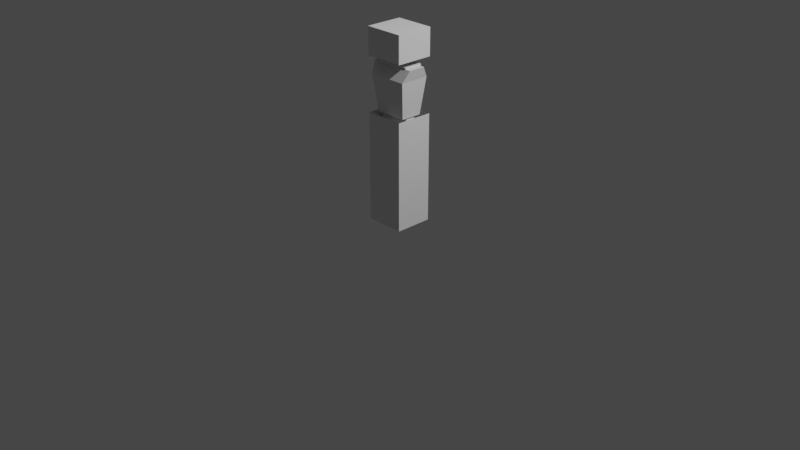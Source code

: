 # Source: shieldmaiden.blend  (saved by Blender 2.91.10; exported with 4.5.12 LTS)
import bpy
from mathutils import Matrix  # noqa: F401  (used for matrix-valued properties, if any)

bpy.ops.wm.read_factory_settings(use_empty=True)
scene = bpy.context.scene
scene.name = 'Scene'

# ---- collections
col_collection = bpy.data.collections.new('Collection'); scene.collection.children.link(col_collection)

# ---- materials (node trees are filled in below, after node groups)
mat_material = bpy.data.materials.new('Material')
mat_material.alpha_threshold = 0.0
mat_material.use_transparent_shadow = False
mat_material.line_color = (0.0, 0.0, 0.0, 1.0)

# ---- material node trees
mat_material.use_nodes = True; mat_material.node_tree.nodes.clear()
_N = mat_material.node_tree.nodes; _L = mat_material.node_tree.links
n0 = _N.new('ShaderNodeOutputMaterial'); n0.name = 'Material Output'; n0.location = (300, 300)
n1 = _N.new('ShaderNodeBsdfPrincipled'); n1.name = 'Principled BSDF'; n1.location = (10, 300)
n1.distribution = 'GGX'
n1.subsurface_method = 'BURLEY'
n1.inputs[2].default_value = 0.4
n1.inputs[3].default_value = 1.45
n1.inputs[27].default_value = (0.0, 0.0, 0.0, 1.0)
n1.inputs[28].default_value = 1.0
_L.new(n1.outputs[0], n0.inputs[0])
n0.is_active_output = True

# ---- world
world_world = bpy.data.worlds.new('World'); scene.world = world_world
world_world.use_nodes = True; world_world.node_tree.nodes.clear()
_N = world_world.node_tree.nodes; _L = world_world.node_tree.links
n0 = _N.new('ShaderNodeOutputWorld'); n0.name = 'World Output'; n0.location = (300, 300)
n1 = _N.new('ShaderNodeBackground'); n1.name = 'Background'; n1.location = (10, 300)
n1.inputs[0].default_value = (0.05088, 0.05088, 0.05088, 1.0)
_L.new(n1.outputs[0], n0.inputs[0])
n0.is_active_output = True
world_world.color = (0.05088, 0.05088, 0.05088)
world_world.use_sun_shadow = False
world_world.sun_shadow_jitter_overblur = 0.0

# ---- cameras
cam_camera = bpy.data.cameras.new('Camera')
cam_camera.clip_end = 100.0
cam_camera.ortho_scale = 7.314

# ---- lights
light_light = bpy.data.lights.new('Light', 'POINT')
light_light.transmission_factor = 0.0
light_light.energy = 1000.0
light_light.shadow_soft_size = 0.1
light_light.shadow_maximum_resolution = 0.006
light_light.use_absolute_resolution = True

# ---- meshes
me_cube = bpy.data.meshes.new('Cube')
me_cube.from_pydata([(0.1826, 0.1092, 1.528), (0.0, 0.1092, 1.657), (0.1826, -0.0907, 1.528), (0.0, -0.0907, 1.657), (0.1826, -0.0907, 1.657), (0.0, -0.0907, 1.528), (0.1826, 0.1092, 1.657), (0.0, 0.1092, 1.528), (0.0, -0.04555, 1.386), (0.0, 0.05625, 1.386), (0.1312, 0.05625, 1.386), (0.1312, -0.04555, 1.386), (0.0, -0.03455, 1.225), (0.1077, -0.03455, 1.225), (0.1077, 0.03433, 1.225), (0.0, 0.03433, 1.225), (0.0, -0.04831, 1.134), (0.1503, -0.04831, 1.135), (0.1503, 0.04809, 1.135), (0.0, 0.04809, 1.134), (0.0, -0.0914, 1.0), (0.1968, -0.0914, 1.0), (0.1968, 0.09118, 1.0), (0.0, 0.09118, 1.0), (0.03729, -0.1008, 0.5655), (0.1601, -0.1008, 0.5656), (0.1601, 0.01315, 0.5656), (0.03729, 0.01315, 0.5655), (0.02507, -0.1121, 0.5655), (0.1723, -0.1121, 0.5656), (0.1723, 0.02448, 0.5656), (0.02507, 0.02448, 0.5655), (0.02512, -0.1121, 0.4898), (0.1724, -0.1121, 0.4899), (0.1724, 0.02448, 0.4899), (0.02512, 0.02448, 0.4898), (0.05092, -0.0882, 0.4898), (0.1466, -0.0882, 0.4899), (0.1466, 0.000549, 0.4899), (0.05092, 0.000549, 0.4898), (0.07719, 0.002624, 0.1216), (0.1204, 0.002624, 0.1216), (0.1204, 0.04269, 0.1216), (0.07719, 0.04269, 0.1216), (0.08834, 0.0354, 0.0007802), (0.1094, 0.0354, 0.0007802), (0.1094, 0.05491, 0.0007802), (0.08834, 0.05491, 0.0007802), (0.1149, 0.01901, 0.05827), (0.1149, 0.0488, 0.05827), (0.08276, 0.0488, 0.05824), (0.08276, 0.01901, 0.05824), (0.07721, -0.1727, 0.0007802), (0.1204, -0.1727, 0.0007802), (0.1149, -0.07043, 0.0007802), (0.08279, -0.07043, 0.0007802)], [], [(0, 7, 1, 6), (10, 14, 15, 9), (6, 1, 3, 4), (5, 2, 4, 3), (11, 13, 14, 10), (0, 10, 9, 7), (2, 0, 6, 4), (8, 12, 13, 11), (13, 12, 16, 17), (2, 11, 10, 0), (18, 17, 21, 22), (5, 8, 11, 2), (14, 13, 17, 18), (15, 14, 18, 19), (20, 23, 27, 24), (19, 18, 22, 23), (17, 16, 20, 21), (25, 24, 28, 29), (22, 21, 25, 26), (23, 22, 26, 27), (21, 20, 24, 25), (28, 31, 35, 32), (24, 27, 31, 28), (26, 25, 29, 30), (27, 26, 30, 31), (35, 34, 38, 39), (30, 29, 33, 34), (31, 30, 34, 35), (29, 28, 32, 33), (36, 39, 43, 40), (33, 32, 36, 37), (32, 35, 39, 36), (34, 33, 37, 38), (49, 48, 45, 46), (38, 37, 41, 42), (39, 38, 42, 43), (37, 36, 40, 41), (47, 46, 45, 44), (50, 49, 46, 47), (48, 51, 44, 45), (51, 50, 47, 44), (40, 43, 50, 51), (51, 48, 54, 55), (43, 42, 49, 50), (42, 41, 48, 49), (53, 52, 55, 54), (40, 51, 55, 52), (41, 40, 52, 53), (48, 41, 53, 54)])
_uv = me_cube.uv_layers.new(name='UVMap')
_uv.uv.foreach_set('vector', [0.625, 0.5, 0.625, 0.375, 0.625, 0.375, 0.625, 0.5, 0.5206, 0.5, 0.375, 0.5, 0.375, 0.375, 0.5206, 0.375, 0.625, 0.5, 0.75, 0.5, 0.75, 0.75, 0.625, 0.75, 0.625, 0.875, 0.625, 0.75, 0.625, 0.75, 0.625, 0.875, 0.5206, 0.75, 0.375, 0.75, 0.375, 0.5, 0.5206, 0.5, 0.625, 0.5, 0.5206, 0.5, 0.5206, 0.375, 0.625, 0.375, 0.625, 0.75, 0.625, 0.5, 0.625, 0.5, 0.625, 0.75, 0.5206, 0.875, 0.375, 0.875, 0.375, 0.75, 0.5206, 0.75, 0.375, 0.75, 0.375, 0.875, 0.375, 0.875, 0.375, 0.75, 0.625, 0.75, 0.5206, 0.75, 0.5206, 0.5, 0.625, 0.5, 0.375, 0.5, 0.375, 0.75, 0.375, 0.75, 0.375, 0.5, 0.625, 0.875, 0.5206, 0.875, 0.5206, 0.75, 0.625, 0.75, 0.375, 0.5, 0.375, 0.75, 0.375, 0.75, 0.375, 0.5, 0.375, 0.375, 0.375, 0.5, 0.375, 0.5, 0.375, 0.375, 0.0, 0.0, 0.0, 0.0, 0.0, 0.0, 0.0, 0.0, 0.375, 0.375, 0.375, 0.5, 0.375, 0.5, 0.375, 0.375, 0.375, 0.75, 0.375, 0.875, 0.375, 0.875, 0.375, 0.75, 0.375, 0.75, 0.375, 0.875, 0.375, 0.875, 0.375, 0.75, 0.375, 0.5, 0.375, 0.75, 0.375, 0.75, 0.375, 0.5, 0.375, 0.375, 0.375, 0.5, 0.375, 0.5, 0.375, 0.375, 0.375, 0.75, 0.375, 0.875, 0.375, 0.875, 0.375, 0.75, 0.0, 0.0, 0.0, 0.0, 0.0, 0.0, 0.0, 0.0, 0.0, 0.0, 0.0, 0.0, 0.0, 0.0, 0.0, 0.0, 0.375, 0.5, 0.375, 0.75, 0.375, 0.75, 0.375, 0.5, 0.375, 0.375, 0.375, 0.5, 0.375, 0.5, 0.375, 0.375, 0.375, 0.375, 0.375, 0.5, 0.375, 0.5, 0.375, 0.375, 0.375, 0.5, 0.375, 0.75, 0.375, 0.75, 0.375, 0.5, 0.375, 0.375, 0.375, 0.5, 0.375, 0.5, 0.375, 0.375, 0.375, 0.75, 0.375, 0.875, 0.375, 0.875, 0.375, 0.75, 0.0, 0.0, 0.0, 0.0, 0.0, 0.0, 0.0, 0.0, 0.375, 0.75, 0.375, 0.875, 0.375, 0.875, 0.375, 0.75, 0.0, 0.0, 0.0, 0.0, 0.0, 0.0, 0.0, 0.0, 0.375, 0.5, 0.375, 0.75, 0.375, 0.75, 0.375, 0.5, 0.375, 0.5, 0.375, 0.75, 0.375, 0.75, 0.375, 0.5, 0.375, 0.5, 0.375, 0.75, 0.375, 0.75, 0.375, 0.5, 0.375, 0.375, 0.375, 0.5, 0.375, 0.5, 0.375, 0.375, 0.375, 0.75, 0.375, 0.875, 0.375, 0.875, 0.375, 0.75, 0.25, 0.5, 0.375, 0.5, 0.375, 0.75, 0.25, 0.75, 0.375, 0.375, 0.375, 0.5, 0.375, 0.5, 0.375, 0.375, 0.375, 0.75, 0.375, 0.875, 0.375, 0.875, 0.375, 0.75, 0.0, 0.0, 0.0, 0.0, 0.0, 0.0, 0.0, 0.0, 0.0, 0.0, 0.0, 0.0, 0.0, 0.0, 0.0, 0.0, 0.375, 0.875, 0.375, 0.75, 0.375, 0.75, 0.375, 0.875, 0.375, 0.375, 0.375, 0.5, 0.375, 0.5, 0.375, 0.375, 0.375, 0.5, 0.375, 0.75, 0.375, 0.75, 0.375, 0.5, 0.375, 0.75, 0.375, 0.875, 0.375, 0.875, 0.375, 0.75, 0.0, 0.0, 0.0, 0.0, 0.0, 0.0, 0.0, 0.0, 0.375, 0.75, 0.375, 0.875, 0.375, 0.875, 0.375, 0.75, 0.375, 0.75, 0.375, 0.75, 0.375, 0.75, 0.375, 0.75])
me_cube.materials.append(mat_material)
me_cube.use_remesh_preserve_volume = False
me_cube.use_remesh_preserve_attributes = False
me_cube.use_mirror_vertex_groups = False
me_cube.update()
me_cube_001 = bpy.data.meshes.new('Cube.001')
me_cube_001.from_pydata([(-0.21, -0.2, -1.0), (-0.21, 0.2, -1.0), (0.21, -0.2, -1.0), (0.21, 0.2, -1.0), (-0.21, -0.2, -0.7143), (-0.21, -0.2, -0.4286), (-0.21, -0.2, -0.1429), (-0.21, -0.2, 0.1429), (-0.21, 0.2, 0.1429), (-0.21, 0.2, -0.1429), (-0.21, 0.2, -0.4286), (-0.21, 0.2, -0.7143), (0.21, 0.2, 0.1429), (0.21, 0.2, -0.1429), (0.21, 0.2, -0.4286), (0.21, 0.2, -0.7143), (0.21, -0.2, 0.1429), (0.21, -0.2, -0.1429), (0.21, -0.2, -0.4286), (0.21, -0.2, -0.7143)], [], [(1, 3, 2, 0), (2, 19, 4, 0), (19, 18, 5, 4), (18, 17, 6, 5), (17, 16, 7, 6), (3, 15, 19, 2), (15, 14, 18, 19), (14, 13, 17, 18), (13, 12, 16, 17), (1, 11, 15, 3), (11, 10, 14, 15), (10, 9, 13, 14), (9, 8, 12, 13), (0, 4, 11, 1), (4, 5, 10, 11), (5, 6, 9, 10), (6, 7, 8, 9)])
_uv = me_cube_001.uv_layers.new(name='UVMap')
_uv.uv.foreach_set('vector', [0.125, 0.5, 0.375, 0.5, 0.375, 0.75, 0.125, 0.75, 0.375, 0.75, 0.4107, 0.75, 0.4107, 1.0, 0.375, 1.0, 0.4107, 0.75, 0.4464, 0.75, 0.4464, 1.0, 0.4107, 1.0, 0.4464, 0.75, 0.4821, 0.75, 0.4821, 1.0, 0.4464, 1.0, 0.4821, 0.75, 0.5179, 0.75, 0.5179, 1.0, 0.4821, 1.0, 0.375, 0.5, 0.4107, 0.5, 0.4107, 0.75, 0.375, 0.75, 0.4107, 0.5, 0.4464, 0.5, 0.4464, 0.75, 0.4107, 0.75, 0.4464, 0.5, 0.4821, 0.5, 0.4821, 0.75, 0.4464, 0.75, 0.4821, 0.5, 0.5179, 0.5, 0.5179, 0.75, 0.4821, 0.75, 0.375, 0.25, 0.4107, 0.25, 0.4107, 0.5, 0.375, 0.5, 0.4107, 0.25, 0.4464, 0.25, 0.4464, 0.5, 0.4107, 0.5, 0.4464, 0.25, 0.4821, 0.25, 0.4821, 0.5, 0.4464, 0.5, 0.4821, 0.25, 0.5179, 0.25, 0.5179, 0.5, 0.4821, 0.5, 0.375, 0.0, 0.4107, 0.0, 0.4107, 0.25, 0.375, 0.25, 0.4107, 0.0, 0.4464, 0.0, 0.4464, 0.25, 0.4107, 0.25, 0.4464, 0.0, 0.4821, 0.0, 0.4821, 0.25, 0.4464, 0.25, 0.4821, 0.0, 0.5179, 0.0, 0.5179, 0.25, 0.4821, 0.25])
me_cube_001.use_remesh_fix_poles = True
me_cube_001.use_remesh_preserve_attributes = False
me_cube_001.use_mirror_vertex_groups = False
me_cube_001.update()
me_cube_002 = bpy.data.meshes.new('Cube.002')
me_cube_002.from_pydata([(-0.21, -0.2, 1.0), (-0.21, 0.2, 1.0), (0.21, -0.2, 1.0), (0.21, 0.2, 1.0), (-0.21, -0.2, 0.7143), (-0.21, 0.2, 0.7143), (0.21, 0.2, 0.7143), (0.21, -0.2, 0.7143)], [], [(4, 0, 1, 5), (5, 1, 3, 6), (6, 3, 2, 7), (7, 2, 0, 4), (3, 1, 0, 2)])
_uv = me_cube_002.uv_layers.new(name='UVMap')
_uv.uv.foreach_set('vector', [0.5893, 0.0, 0.625, 0.0, 0.625, 0.25, 0.5893, 0.25, 0.5893, 0.25, 0.625, 0.25, 0.625, 0.5, 0.5893, 0.5, 0.5893, 0.5, 0.625, 0.5, 0.625, 0.75, 0.5893, 0.75, 0.5893, 0.75, 0.625, 0.75, 0.625, 1.0, 0.5893, 1.0, 0.625, 0.5, 0.875, 0.5, 0.875, 0.75, 0.625, 0.75])
me_cube_002.use_remesh_fix_poles = True
me_cube_002.use_remesh_preserve_attributes = False
me_cube_002.use_mirror_vertex_groups = False
me_cube_002.update()
me_sphere = bpy.data.meshes.new('Sphere')
me_sphere.from_pydata([(9.099e-09, 0.09996, 0.09996), (9.099e-09, 0.1306, 0.0541), (9.099e-09, 0.1306, -0.0541), (9.099e-09, 0.0541, -0.1306), (0.0207, 0.04998, 0.1306), (0.03825, 0.09235, 0.09996), (0.04998, 0.1207, 0.0541), (0.0541, 0.1306, -3.362e-07), (0.04998, 0.1207, -0.0541), (0.03825, 0.09235, -0.09996), (0.0207, 0.04998, -0.1306), (0.03825, 0.03825, 0.1306), (0.07068, 0.07068, 0.09996), (0.09235, 0.09235, 0.0541), (0.09996, 0.09996, -3.362e-07), (0.09235, 0.09235, -0.0541), (0.07068, 0.07068, -0.09996), (0.03825, 0.03825, -0.1306), (0.04998, 0.0207, 0.1306), (0.09235, 0.03825, 0.09996), (0.1207, 0.04998, 0.0541), (0.1306, 0.0541, -3.362e-07), (0.1207, 0.04998, -0.0541), (0.09235, 0.03825, -0.09996), (0.04998, 0.0207, -0.1306), (0.0541, 2.142e-07, 0.1306), (0.09996, 2.057e-07, 0.09996), (0.1306, 1.973e-07, 0.0541), (0.1414, 1.973e-07, -3.362e-07), (0.1306, 1.973e-07, -0.0541), (0.09996, 2.057e-07, -0.09996), (0.0541, 2.036e-07, -0.1306), (0.04998, -0.0207, 0.1306), (0.09235, -0.03825, 0.09996), (0.1207, -0.04998, 0.0541), (0.1306, -0.0541, -3.362e-07), (0.1207, -0.04998, -0.0541), (0.09235, -0.03825, -0.09996), (0.04998, -0.0207, -0.1306), (0.03825, -0.03825, 0.1306), (0.07068, -0.07068, 0.09996), (0.09235, -0.09235, 0.0541), (0.09996, -0.09996, -3.362e-07), (0.09235, -0.09235, -0.0541), (0.07068, -0.07068, -0.09996), (0.03825, -0.03825, -0.1306), (0.0207, -0.04998, 0.1306), (0.03825, -0.09235, 0.09996), (0.04998, -0.1207, 0.0541), (0.0541, -0.1306, -3.362e-07), (0.04998, -0.1207, -0.0541), (0.03825, -0.09235, -0.09996), (0.0207, -0.04998, -0.1306), (-1.176e-09, -0.0541, 0.1306), (-2.856e-08, -0.09996, 0.09996), (-3.277e-08, -0.1306, 0.0541), (-3.699e-08, -0.1414, -3.362e-07), (-3.277e-08, -0.1306, -0.0541), (-2.856e-08, -0.09996, -0.09996), (-1.382e-08, -0.0541, -0.1306), (-0.0207, -0.04998, 0.1306), (-0.03825, -0.09235, 0.09996), (-0.04998, -0.1207, 0.0541), (-0.0541, -0.1306, -3.362e-07), (-0.04998, -0.1207, -0.0541), (-0.03825, -0.09235, -0.09996), (-0.0207, -0.04998, -0.1306), (-0.03825, -0.03825, 0.1306), (-0.07068, -0.07068, 0.09996), (-0.09235, -0.09235, 0.0541), (-0.09996, -0.09996, -3.362e-07), (-0.09235, -0.09235, -0.0541), (-0.07068, -0.07068, -0.09996), (-0.03825, -0.03825, -0.1306), (-0.04998, -0.0207, 0.1306), (-0.09235, -0.03825, 0.09996), (-0.1207, -0.04998, 0.0541), (-0.1306, -0.0541, -3.362e-07), (-0.1207, -0.04998, -0.0541), (-0.09235, -0.03825, -0.09996), (-0.04998, -0.0207, -0.1306), (-0.0541, 2.31e-07, 0.1306), (-0.09996, 2.647e-07, 0.09996), (-0.1306, 2.689e-07, 0.0541), (-0.1414, 2.816e-07, -3.362e-07), (-0.1306, 2.689e-07, -0.0541), (-0.09996, 2.647e-07, -0.09996), (-0.0541, 2.436e-07, -0.1306), (-0.04998, 0.0207, 0.1306), (-0.09235, 0.03825, 0.09996), (-0.1207, 0.04998, 0.0541), (-0.1306, 0.0541, -3.362e-07), (-0.1207, 0.04998, -0.0541), (-0.09235, 0.03825, -0.09996), (-0.04998, 0.0207, -0.1306), (-0.03825, 0.03825, 0.1306), (-0.07068, 0.07068, 0.09996), (-0.09235, 0.09235, 0.0541), (-0.09996, 0.09996, -3.362e-07), (-0.09235, 0.09235, -0.0541), (-0.07068, 0.07068, -0.09996), (-0.03825, 0.03825, -0.1306), (-0.0207, 0.04998, 0.1306), (-0.03825, 0.09235, 0.09996), (-0.04998, 0.1207, 0.0541), (-0.0541, 0.1306, -3.362e-07), (-0.04998, 0.1207, -0.0541), (-0.03825, 0.09235, -0.09996), (-0.0207, 0.04998, -0.1306), (9.099e-09, 1.957e-07, 0.1414), (2.41e-08, 0.0541, 0.1306), (1.02e-07, 0.1414, -3.362e-07), (7.045e-08, 0.09996, -0.09996), (9.099e-09, 2.17e-07, -0.1414)], [], [(2, 111, 7, 8), (1, 0, 5, 6), (110, 109, 4), (113, 3, 10), (112, 2, 8, 9), (111, 1, 6, 7), (0, 110, 4, 5), (3, 112, 9, 10), (113, 10, 17), (9, 8, 15, 16), (7, 6, 13, 14), (5, 4, 11, 12), (10, 9, 16, 17), (8, 7, 14, 15), (6, 5, 12, 13), (4, 109, 11), (12, 11, 18, 19), (17, 16, 23, 24), (15, 14, 21, 22), (13, 12, 19, 20), (11, 109, 18), (113, 17, 24), (16, 15, 22, 23), (14, 13, 20, 21), (24, 23, 30, 31), (22, 21, 28, 29), (20, 19, 26, 27), (18, 109, 25), (113, 24, 31), (23, 22, 29, 30), (21, 20, 27, 28), (19, 18, 25, 26), (25, 109, 32), (113, 31, 38), (30, 29, 36, 37), (28, 27, 34, 35), (26, 25, 32, 33), (31, 30, 37, 38), (29, 28, 35, 36), (27, 26, 33, 34), (37, 36, 43, 44), (35, 34, 41, 42), (33, 32, 39, 40), (38, 37, 44, 45), (36, 35, 42, 43), (34, 33, 40, 41), (32, 109, 39), (113, 38, 45), (45, 44, 51, 52), (43, 42, 49, 50), (41, 40, 47, 48), (39, 109, 46), (113, 45, 52), (44, 43, 50, 51), (42, 41, 48, 49), (40, 39, 46, 47), (50, 49, 56, 57), (48, 47, 54, 55), (46, 109, 53), (113, 52, 59), (51, 50, 57, 58), (49, 48, 55, 56), (47, 46, 53, 54), (52, 51, 58, 59), (113, 59, 66), (58, 57, 64, 65), (56, 55, 62, 63), (54, 53, 60, 61), (59, 58, 65, 66), (57, 56, 63, 64), (55, 54, 61, 62), (53, 109, 60), (63, 62, 69, 70), (61, 60, 67, 68), (66, 65, 72, 73), (64, 63, 70, 71), (62, 61, 68, 69), (60, 109, 67), (113, 66, 73), (65, 64, 71, 72), (73, 72, 79, 80), (71, 70, 77, 78), (69, 68, 75, 76), (67, 109, 74), (113, 73, 80), (72, 71, 78, 79), (70, 69, 76, 77), (68, 67, 74, 75), (76, 75, 82, 83), (74, 109, 81), (113, 80, 87), (79, 78, 85, 86), (77, 76, 83, 84), (75, 74, 81, 82), (80, 79, 86, 87), (78, 77, 84, 85), (113, 87, 94), (86, 85, 92, 93), (84, 83, 90, 91), (82, 81, 88, 89), (87, 86, 93, 94), (85, 84, 91, 92), (83, 82, 89, 90), (81, 109, 88), (89, 88, 95, 96), (94, 93, 100, 101), (92, 91, 98, 99), (90, 89, 96, 97), (88, 109, 95), (113, 94, 101), (93, 92, 99, 100), (91, 90, 97, 98), (101, 100, 107, 108), (99, 98, 105, 106), (97, 96, 103, 104), (95, 109, 102), (113, 101, 108), (100, 99, 106, 107), (98, 97, 104, 105), (96, 95, 102, 103), (102, 109, 110), (113, 108, 3), (107, 106, 2, 112), (105, 104, 1, 111), (103, 102, 110, 0), (108, 107, 112, 3), (106, 105, 111, 2), (104, 103, 0, 1)])
_uv = me_sphere.uv_layers.new(name='UVMap')
_uv.uv.foreach_set('vector', [0.75, 0.375, 0.75, 0.5, 0.6875, 0.5, 0.6875, 0.375, 0.75, 0.625, 0.75, 0.75, 0.6875, 0.75, 0.6875, 0.625, 0.75, 0.875, 0.7188, 1.0, 0.6875, 0.875, 0.7188, 0.0, 0.75, 0.125, 0.6875, 0.125, 0.75, 0.25, 0.75, 0.375, 0.6875, 0.375, 0.6875, 0.25, 0.75, 0.5, 0.75, 0.625, 0.6875, 0.625, 0.6875, 0.5, 0.75, 0.75, 0.75, 0.875, 0.6875, 0.875, 0.6875, 0.75, 0.75, 0.125, 0.75, 0.25, 0.6875, 0.25, 0.6875, 0.125, 0.6562, 0.0, 0.6875, 0.125, 0.625, 0.125, 0.6875, 0.25, 0.6875, 0.375, 0.625, 0.375, 0.625, 0.25, 0.6875, 0.5, 0.6875, 0.625, 0.625, 0.625, 0.625, 0.5, 0.6875, 0.75, 0.6875, 0.875, 0.625, 0.875, 0.625, 0.75, 0.6875, 0.125, 0.6875, 0.25, 0.625, 0.25, 0.625, 0.125, 0.6875, 0.375, 0.6875, 0.5, 0.625, 0.5, 0.625, 0.375, 0.6875, 0.625, 0.6875, 0.75, 0.625, 0.75, 0.625, 0.625, 0.6875, 0.875, 0.6562, 1.0, 0.625, 0.875, 0.625, 0.75, 0.625, 0.875, 0.5625, 0.875, 0.5625, 0.75, 0.625, 0.125, 0.625, 0.25, 0.5625, 0.25, 0.5625, 0.125, 0.625, 0.375, 0.625, 0.5, 0.5625, 0.5, 0.5625, 0.375, 0.625, 0.625, 0.625, 0.75, 0.5625, 0.75, 0.5625, 0.625, 0.625, 0.875, 0.5938, 1.0, 0.5625, 0.875, 0.5938, 0.0, 0.625, 0.125, 0.5625, 0.125, 0.625, 0.25, 0.625, 0.375, 0.5625, 0.375, 0.5625, 0.25, 0.625, 0.5, 0.625, 0.625, 0.5625, 0.625, 0.5625, 0.5, 0.5625, 0.125, 0.5625, 0.25, 0.5, 0.25, 0.5, 0.125, 0.5625, 0.375, 0.5625, 0.5, 0.5, 0.5, 0.5, 0.375, 0.5625, 0.625, 0.5625, 0.75, 0.5, 0.75, 0.5, 0.625, 0.5625, 0.875, 0.5313, 1.0, 0.5, 0.875, 0.5313, 0.0, 0.5625, 0.125, 0.5, 0.125, 0.5625, 0.25, 0.5625, 0.375, 0.5, 0.375, 0.5, 0.25, 0.5625, 0.5, 0.5625, 0.625, 0.5, 0.625, 0.5, 0.5, 0.5625, 0.75, 0.5625, 0.875, 0.5, 0.875, 0.5, 0.75, 0.5, 0.875, 0.4688, 1.0, 0.4375, 0.875, 0.4688, 0.0, 0.5, 0.125, 0.4375, 0.125, 0.5, 0.25, 0.5, 0.375, 0.4375, 0.375, 0.4375, 0.25, 0.5, 0.5, 0.5, 0.625, 0.4375, 0.625, 0.4375, 0.5, 0.5, 0.75, 0.5, 0.875, 0.4375, 0.875, 0.4375, 0.75, 0.5, 0.125, 0.5, 0.25, 0.4375, 0.25, 0.4375, 0.125, 0.5, 0.375, 0.5, 0.5, 0.4375, 0.5, 0.4375, 0.375, 0.5, 0.625, 0.5, 0.75, 0.4375, 0.75, 0.4375, 0.625, 0.4375, 0.25, 0.4375, 0.375, 0.375, 0.375, 0.375, 0.25, 0.4375, 0.5, 0.4375, 0.625, 0.375, 0.625, 0.375, 0.5, 0.4375, 0.75, 0.4375, 0.875, 0.375, 0.875, 0.375, 0.75, 0.4375, 0.125, 0.4375, 0.25, 0.375, 0.25, 0.375, 0.125, 0.4375, 0.375, 0.4375, 0.5, 0.375, 0.5, 0.375, 0.375, 0.4375, 0.625, 0.4375, 0.75, 0.375, 0.75, 0.375, 0.625, 0.4375, 0.875, 0.4063, 1.0, 0.375, 0.875, 0.4063, 0.0, 0.4375, 0.125, 0.375, 0.125, 0.375, 0.125, 0.375, 0.25, 0.3125, 0.25, 0.3125, 0.125, 0.375, 0.375, 0.375, 0.5, 0.3125, 0.5, 0.3125, 0.375, 0.375, 0.625, 0.375, 0.75, 0.3125, 0.75, 0.3125, 0.625, 0.375, 0.875, 0.3438, 1.0, 0.3125, 0.875, 0.3438, 0.0, 0.375, 0.125, 0.3125, 0.125, 0.375, 0.25, 0.375, 0.375, 0.3125, 0.375, 0.3125, 0.25, 0.375, 0.5, 0.375, 0.625, 0.3125, 0.625, 0.3125, 0.5, 0.375, 0.75, 0.375, 0.875, 0.3125, 0.875, 0.3125, 0.75, 0.3125, 0.375, 0.3125, 0.5, 0.25, 0.5, 0.25, 0.375, 0.3125, 0.625, 0.3125, 0.75, 0.25, 0.75, 0.25, 0.625, 0.3125, 0.875, 0.2812, 1.0, 0.25, 0.875, 0.2812, 0.0, 0.3125, 0.125, 0.25, 0.125, 0.3125, 0.25, 0.3125, 0.375, 0.25, 0.375, 0.25, 0.25, 0.3125, 0.5, 0.3125, 0.625, 0.25, 0.625, 0.25, 0.5, 0.3125, 0.75, 0.3125, 0.875, 0.25, 0.875, 0.25, 0.75, 0.3125, 0.125, 0.3125, 0.25, 0.25, 0.25, 0.25, 0.125, 0.2187, 0.0, 0.25, 0.125, 0.1875, 0.125, 0.25, 0.25, 0.25, 0.375, 0.1875, 0.375, 0.1875, 0.25, 0.25, 0.5, 0.25, 0.625, 0.1875, 0.625, 0.1875, 0.5, 0.25, 0.75, 0.25, 0.875, 0.1875, 0.875, 0.1875, 0.75, 0.25, 0.125, 0.25, 0.25, 0.1875, 0.25, 0.1875, 0.125, 0.25, 0.375, 0.25, 0.5, 0.1875, 0.5, 0.1875, 0.375, 0.25, 0.625, 0.25, 0.75, 0.1875, 0.75, 0.1875, 0.625, 0.25, 0.875, 0.2187, 1.0, 0.1875, 0.875, 0.1875, 0.5, 0.1875, 0.625, 0.125, 0.625, 0.125, 0.5, 0.1875, 0.75, 0.1875, 0.875, 0.125, 0.875, 0.125, 0.75, 0.1875, 0.125, 0.1875, 0.25, 0.125, 0.25, 0.125, 0.125, 0.1875, 0.375, 0.1875, 0.5, 0.125, 0.5, 0.125, 0.375, 0.1875, 0.625, 0.1875, 0.75, 0.125, 0.75, 0.125, 0.625, 0.1875, 0.875, 0.1562, 1.0, 0.125, 0.875, 0.1562, 0.0, 0.1875, 0.125, 0.125, 0.125, 0.1875, 0.25, 0.1875, 0.375, 0.125, 0.375, 0.125, 0.25, 0.125, 0.125, 0.125, 0.25, 0.0625, 0.25, 0.0625, 0.125, 0.125, 0.375, 0.125, 0.5, 0.0625, 0.5, 0.0625, 0.375, 0.125, 0.625, 0.125, 0.75, 0.0625, 0.75, 0.0625, 0.625, 0.125, 0.875, 0.09375, 1.0, 0.0625, 0.875, 0.09375, 0.0, 0.125, 0.125, 0.0625, 0.125, 0.125, 0.25, 0.125, 0.375, 0.0625, 0.375, 0.0625, 0.25, 0.125, 0.5, 0.125, 0.625, 0.0625, 0.625, 0.0625, 0.5, 0.125, 0.75, 0.125, 0.875, 0.0625, 0.875, 0.0625, 0.75, 0.0625, 0.625, 0.0625, 0.75, 0.0, 0.75, 0.0, 0.625, 0.0625, 0.875, 0.03125, 1.0, 0.0, 0.875, 0.03125, 0.0, 0.0625, 0.125, 0.0, 0.125, 0.0625, 0.25, 0.0625, 0.375, 0.0, 0.375, 0.0, 0.25, 0.0625, 0.5, 0.0625, 0.625, 0.0, 0.625, 0.0, 0.5, 0.0625, 0.75, 0.0625, 0.875, 0.0, 0.875, 0.0, 0.75, 0.0625, 0.125, 0.0625, 0.25, 0.0, 0.25, 0.0, 0.125, 0.0625, 0.375, 0.0625, 0.5, 0.0, 0.5, 0.0, 0.375, 0.9687, 0.0, 1.0, 0.125, 0.9375, 0.125, 1.0, 0.25, 1.0, 0.375, 0.9375, 0.375, 0.9375, 0.25, 1.0, 0.5, 1.0, 0.625, 0.9375, 0.625, 0.9375, 0.5, 1.0, 0.75, 1.0, 0.875, 0.9375, 0.875, 0.9375, 0.75, 1.0, 0.125, 1.0, 0.25, 0.9375, 0.25, 0.9375, 0.125, 1.0, 0.375, 1.0, 0.5, 0.9375, 0.5, 0.9375, 0.375, 1.0, 0.625, 1.0, 0.75, 0.9375, 0.75, 0.9375, 0.625, 1.0, 0.875, 0.9687, 1.0, 0.9375, 0.875, 0.9375, 0.75, 0.9375, 0.875, 0.875, 0.875, 0.875, 0.75, 0.9375, 0.125, 0.9375, 0.25, 0.875, 0.25, 0.875, 0.125, 0.9375, 0.375, 0.9375, 0.5, 0.875, 0.5, 0.875, 0.375, 0.9375, 0.625, 0.9375, 0.75, 0.875, 0.75, 0.875, 0.625, 0.9375, 0.875, 0.9062, 1.0, 0.875, 0.875, 0.9062, 0.0, 0.9375, 0.125, 0.875, 0.125, 0.9375, 0.25, 0.9375, 0.375, 0.875, 0.375, 0.875, 0.25, 0.9375, 0.5, 0.9375, 0.625, 0.875, 0.625, 0.875, 0.5, 0.875, 0.125, 0.875, 0.25, 0.8125, 0.25, 0.8125, 0.125, 0.875, 0.375, 0.875, 0.5, 0.8125, 0.5, 0.8125, 0.375, 0.875, 0.625, 0.875, 0.75, 0.8125, 0.75, 0.8125, 0.625, 0.875, 0.875, 0.8437, 1.0, 0.8125, 0.875, 0.8437, 0.0, 0.875, 0.125, 0.8125, 0.125, 0.875, 0.25, 0.875, 0.375, 0.8125, 0.375, 0.8125, 0.25, 0.875, 0.5, 0.875, 0.625, 0.8125, 0.625, 0.8125, 0.5, 0.875, 0.75, 0.875, 0.875, 0.8125, 0.875, 0.8125, 0.75, 0.8125, 0.875, 0.7812, 1.0, 0.75, 0.875, 0.7812, 0.0, 0.8125, 0.125, 0.75, 0.125, 0.8125, 0.25, 0.8125, 0.375, 0.75, 0.375, 0.75, 0.25, 0.8125, 0.5, 0.8125, 0.625, 0.75, 0.625, 0.75, 0.5, 0.8125, 0.75, 0.8125, 0.875, 0.75, 0.875, 0.75, 0.75, 0.8125, 0.125, 0.8125, 0.25, 0.75, 0.25, 0.75, 0.125, 0.8125, 0.375, 0.8125, 0.5, 0.75, 0.5, 0.75, 0.375, 0.8125, 0.625, 0.8125, 0.75, 0.75, 0.75, 0.75, 0.625])
me_sphere.use_remesh_fix_poles = True
me_sphere.use_remesh_preserve_attributes = False
me_sphere.use_mirror_vertex_groups = False
me_sphere.update()
me_cube_003 = bpy.data.meshes.new('Cube.003')
me_cube_003.from_pydata([(0.09707, 0.04838, 0.6424), (0.21, 0.1581, 0.5252), (0.168, 0.112, 0.1429), (0.09707, -0.04838, 0.6424), (0.21, -0.1581, 0.5252), (0.168, -0.112, 0.1429), (0.0, -0.112, 0.1429), (0.0, -0.1581, 0.5252), (0.0, -0.04838, 0.6424), (0.0, 0.112, 0.1429), (0.0, 0.1581, 0.5252), (0.0, 0.04838, 0.6424), (0.2425, 0.08924, 0.6424), (0.2425, -0.08924, 0.6424), (0.0, 0.08924, 0.6424), (0.0, -0.08924, 0.6424), (0.0, 0.04838, 0.6882), (0.0, -0.04838, 0.6882), (0.09707, 0.04838, 0.6882), (0.09707, -0.04838, 0.6882)], [], [(2, 1, 4, 5), (1, 12, 13, 4), (9, 10, 1, 2), (10, 14, 12, 1), (8, 3, 19, 17), (4, 13, 15, 7), (5, 4, 7, 6), (0, 3, 13, 12), (11, 0, 12, 14), (3, 8, 15, 13), (19, 18, 16, 17), (3, 0, 18, 19), (0, 11, 16, 18)])
_uv = me_cube_003.uv_layers.new(name='UVMap')
_uv.uv.foreach_set('vector', [0.5179, 0.5, 0.5536, 0.5, 0.5536, 0.75, 0.5179, 0.75, 0.5536, 0.5, 0.5893, 0.5, 0.5893, 0.75, 0.5536, 0.75, 0.5179, 0.375, 0.5536, 0.375, 0.5536, 0.5, 0.5179, 0.5, 0.5536, 0.375, 0.5893, 0.375, 0.5893, 0.5, 0.5536, 0.5, 0.5893, 0.375, 0.5893, 0.6422, 0.5893, 0.6422, 0.5893, 0.375, 0.5536, 0.75, 0.5893, 0.75, 0.5893, 0.875, 0.5536, 0.875, 0.5179, 0.75, 0.5536, 0.75, 0.5536, 0.875, 0.5179, 0.875, 0.5893, 0.5236, 0.5893, 0.6422, 0.5893, 0.75, 0.5893, 0.5, 0.5893, 0.375, 0.5893, 0.5236, 0.5893, 0.5, 0.5893, 0.375, 0.5893, 0.6422, 0.5893, 0.375, 0.5893, 0.375, 0.5893, 0.75, 0.5893, 0.6422, 0.5893, 0.5236, 0.5893, 0.375, 0.5893, 0.375, 0.5893, 0.6422, 0.5893, 0.5236, 0.5893, 0.5236, 0.5893, 0.6422, 0.5893, 0.5236, 0.5893, 0.375, 0.5893, 0.375, 0.5893, 0.5236])
me_cube_003.use_remesh_fix_poles = True
me_cube_003.use_remesh_preserve_attributes = False
me_cube_003.use_mirror_vertex_groups = False
me_cube_003.update()
arm_metarig_001 = bpy.data.armatures.new('metarig.001')  # bones are not reproduced

# ---- objects
ob_cube = bpy.data.objects.new('Cube', me_cube)
ob_light = bpy.data.objects.new('Light', light_light)
ob_camera = bpy.data.objects.new('Camera', cam_camera)
ob_metarig = bpy.data.objects.new('metarig', arm_metarig_001)
ob_torso = bpy.data.objects.new('torso', me_cube_001)
ob_headcube = bpy.data.objects.new('headcube', me_cube_002)
ob_head = bpy.data.objects.new('head', me_sphere)
ob_cube_002 = bpy.data.objects.new('Cube.002', me_cube_003)

# ---- transforms, parenting, visibility, modifiers, constraints
ob_cube.location = (0.0, 0.0, 0.0)
ob_cube.lock_rotations_4d = False
ob_cube.empty_display_type = 'ARROWS'
ob_cube.lineart.crease_threshold = 0.0
_m = ob_cube.modifiers.new('Mirror', 'MIRROR')
_m.use_clip = True
ob_light.location = (4.076, 1.005, 5.904)
ob_light.rotation_euler = (0.6503, 0.05522, 1.866)
ob_light.lock_rotations_4d = False
ob_light.empty_display_type = 'ARROWS'
ob_light.color = (0.0, 0.0, 0.0, 0.0)
ob_light.lineart.crease_threshold = 0.0
ob_camera.location = (7.359, -6.926, 4.958)
ob_camera.rotation_euler = (1.109, 0.0, 0.8149)
ob_camera.lock_rotations_4d = False
ob_camera.empty_display_type = 'ARROWS'
ob_camera.color = (0.0, 0.0, 0.0, 0.0)
ob_camera.display_type = 'WIRE'
ob_camera.lineart.crease_threshold = 0.0
ob_metarig.location = (0.0, 0.0, 0.0)
ob_metarig.lineart.crease_threshold = 0.0
ob_torso.location = (0.0, 0.0, 1.0)
ob_torso.lineart.crease_threshold = 0.0
ob_headcube.location = (0.0, 0.0, 1.0)
ob_headcube.lineart.crease_threshold = 0.0
ob_head.location = (0.0, 0.0, 1.855)
ob_head.lineart.crease_threshold = 0.0
ob_cube_002.location = (0.0, 0.0, 1.0)
ob_cube_002.lineart.crease_threshold = 0.0
_m = ob_cube_002.modifiers.new('Mirror', 'MIRROR')
_m.use_clip = True

# ---- collection membership
col_collection.objects.link(ob_cube)
col_collection.objects.link(ob_light)
col_collection.objects.link(ob_camera)
col_collection.objects.link(ob_metarig)
col_collection.objects.link(ob_torso)
col_collection.objects.link(ob_headcube)
col_collection.objects.link(ob_head)
col_collection.objects.link(ob_cube_002)

# ---- scene / render settings (as saved in the file)
scene.camera = ob_camera
scene.frame_start = 1; scene.frame_end = 250; scene.frame_set(1)
scene.render.engine = 'BLENDER_EEVEE_NEXT'
scene.cycles.use_denoising = False
scene.cycles.samples = 128
scene.cycles.sampling_pattern = 'TABULATED_SOBOL'
scene.cycles.use_adaptive_sampling = False
scene.cycles.use_light_tree = False
scene.view_settings.view_transform = 'Filmic'
bpy.context.view_layer.update()
